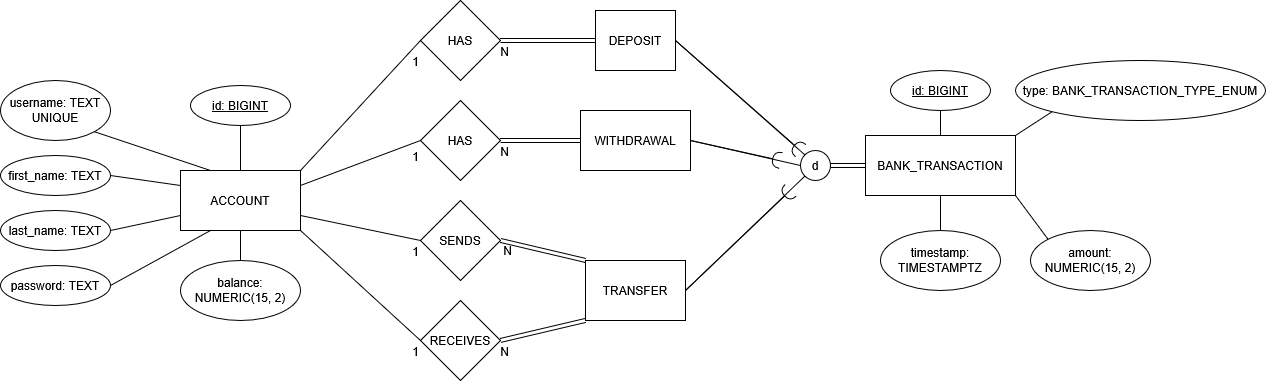

The diagram above was exported from draw.io. Its source (the exported page's mxGraphModel, read from the mxfile embedded in the PNG):
<mxGraphModel dx="2171" dy="686" grid="1" gridSize="10" guides="1" tooltips="1" connect="1" arrows="1" fold="1" page="1" pageScale="1" pageWidth="850" pageHeight="1100" math="0" shadow="0">
  <root>
    <mxCell id="0" />
    <mxCell id="1" parent="0" />
    <mxCell id="l2dxpFUoDwW1OAxdEkuN-1" parent="1" style="rounded=0;whiteSpace=wrap;html=1;" value="ACCOUNT" vertex="1">
      <mxGeometry height="60" width="120" x="130" y="260" as="geometry" />
    </mxCell>
    <mxCell id="l2dxpFUoDwW1OAxdEkuN-2" parent="1" style="rounded=0;whiteSpace=wrap;html=1;" value="BANK_TRANSACTION" vertex="1">
      <mxGeometry height="60" width="150" x="815" y="225" as="geometry" />
    </mxCell>
    <mxCell id="l2dxpFUoDwW1OAxdEkuN-3" parent="1" style="rhombus;whiteSpace=wrap;html=1;shapeInside=1;" value="HAS" vertex="1">
      <mxGeometry height="80" width="80" x="370" y="90" as="geometry" />
    </mxCell>
    <mxCell id="l2dxpFUoDwW1OAxdEkuN-6" edge="1" parent="1" source="l2dxpFUoDwW1OAxdEkuN-1" style="endArrow=none;html=1;rounded=0;entryX=0;entryY=0.5;entryDx=0;entryDy=0;exitX=1;exitY=0;exitDx=0;exitDy=0;" target="l2dxpFUoDwW1OAxdEkuN-3" value="">
      <mxGeometry relative="1" as="geometry">
        <mxPoint x="390" y="260" as="sourcePoint" />
        <mxPoint x="449.6399999999999" y="309.74" as="targetPoint" />
      </mxGeometry>
    </mxCell>
    <mxCell id="l2dxpFUoDwW1OAxdEkuN-7" connectable="0" parent="l2dxpFUoDwW1OAxdEkuN-6" style="resizable=0;html=1;whiteSpace=wrap;align=right;verticalAlign=bottom;" value="1" vertex="1">
      <mxGeometry relative="1" x="1" as="geometry">
        <mxPoint y="30" as="offset" />
      </mxGeometry>
    </mxCell>
    <mxCell id="l2dxpFUoDwW1OAxdEkuN-8" edge="1" parent="1" source="l2dxpFUoDwW1OAxdEkuN-3" style="shape=link;html=1;rounded=0;exitX=1;exitY=0.5;exitDx=0;exitDy=0;entryX=0;entryY=0.5;entryDx=0;entryDy=0;" target="xyCwfSbXMg7VraAQe5g8-19" value="">
      <mxGeometry relative="1" as="geometry">
        <mxPoint x="350" y="309.74" as="sourcePoint" />
        <mxPoint x="410" y="300" as="targetPoint" />
      </mxGeometry>
    </mxCell>
    <mxCell id="l2dxpFUoDwW1OAxdEkuN-9" connectable="0" parent="l2dxpFUoDwW1OAxdEkuN-8" style="resizable=0;html=1;whiteSpace=wrap;align=right;verticalAlign=bottom;" value="N" vertex="1">
      <mxGeometry relative="1" x="1" as="geometry">
        <mxPoint x="-85" y="20" as="offset" />
      </mxGeometry>
    </mxCell>
    <mxCell id="l2dxpFUoDwW1OAxdEkuN-10" parent="1" style="ellipse;whiteSpace=wrap;html=1;align=center;fontStyle=4;" value="id: BIGINT" vertex="1">
      <mxGeometry height="40" width="100" x="140" y="175" as="geometry" />
    </mxCell>
    <mxCell id="l2dxpFUoDwW1OAxdEkuN-11" parent="1" style="ellipse;whiteSpace=wrap;html=1;align=center;" value="username: TEXT UNIQUE" vertex="1">
      <mxGeometry height="60" width="110" x="-50" y="170" as="geometry" />
    </mxCell>
    <mxCell id="l2dxpFUoDwW1OAxdEkuN-13" parent="1" style="ellipse;whiteSpace=wrap;html=1;align=center;" value="balance: NUMERIC(15, 2)" vertex="1">
      <mxGeometry height="60" width="120" x="130" y="350" as="geometry" />
    </mxCell>
    <mxCell id="l2dxpFUoDwW1OAxdEkuN-15" edge="1" parent="1" source="l2dxpFUoDwW1OAxdEkuN-10" style="endArrow=none;html=1;rounded=0;entryX=0.5;entryY=0;entryDx=0;entryDy=0;exitX=0.5;exitY=1;exitDx=0;exitDy=0;" target="l2dxpFUoDwW1OAxdEkuN-1" value="">
      <mxGeometry relative="1" as="geometry">
        <mxPoint x="100" y="239.66" as="sourcePoint" />
        <mxPoint x="260" y="239.66" as="targetPoint" />
      </mxGeometry>
    </mxCell>
    <mxCell id="l2dxpFUoDwW1OAxdEkuN-16" edge="1" parent="1" source="l2dxpFUoDwW1OAxdEkuN-11" style="endArrow=none;html=1;rounded=0;entryX=0.25;entryY=0;entryDx=0;entryDy=0;exitX=1;exitY=1;exitDx=0;exitDy=0;" target="l2dxpFUoDwW1OAxdEkuN-1" value="">
      <mxGeometry relative="1" as="geometry">
        <mxPoint x="100" y="289.66" as="sourcePoint" />
        <mxPoint x="260" y="289.66" as="targetPoint" />
      </mxGeometry>
    </mxCell>
    <mxCell id="l2dxpFUoDwW1OAxdEkuN-17" edge="1" parent="1" source="xyCwfSbXMg7VraAQe5g8-4" style="endArrow=none;html=1;rounded=0;exitX=1;exitY=0.5;exitDx=0;exitDy=0;entryX=0.25;entryY=1;entryDx=0;entryDy=0;" target="l2dxpFUoDwW1OAxdEkuN-1" value="">
      <mxGeometry relative="1" as="geometry">
        <mxPoint x="220" y="310" as="sourcePoint" />
        <mxPoint x="380" y="310" as="targetPoint" />
      </mxGeometry>
    </mxCell>
    <mxCell id="l2dxpFUoDwW1OAxdEkuN-18" parent="1" style="ellipse;whiteSpace=wrap;html=1;align=center;fontStyle=4;" value="id: BIGINT" vertex="1">
      <mxGeometry height="40" width="100" x="840" y="160" as="geometry" />
    </mxCell>
    <mxCell id="l2dxpFUoDwW1OAxdEkuN-19" parent="1" style="ellipse;whiteSpace=wrap;html=1;align=center;" value="amount: NUMERIC(15, 2)" vertex="1">
      <mxGeometry height="60" width="120" x="980" y="320" as="geometry" />
    </mxCell>
    <mxCell id="l2dxpFUoDwW1OAxdEkuN-20" parent="1" style="ellipse;whiteSpace=wrap;html=1;align=center;" value="timestamp: TIMESTAMPTZ" vertex="1">
      <mxGeometry height="60" width="120" x="830" y="320" as="geometry" />
    </mxCell>
    <mxCell id="l2dxpFUoDwW1OAxdEkuN-22" edge="1" parent="1" source="l2dxpFUoDwW1OAxdEkuN-18" style="endArrow=none;html=1;rounded=0;exitX=0.5;exitY=1;exitDx=0;exitDy=0;entryX=0.5;entryY=0;entryDx=0;entryDy=0;" target="l2dxpFUoDwW1OAxdEkuN-2" value="">
      <mxGeometry relative="1" as="geometry">
        <mxPoint x="635" y="255" as="sourcePoint" />
        <mxPoint x="795" y="255" as="targetPoint" />
      </mxGeometry>
    </mxCell>
    <mxCell id="l2dxpFUoDwW1OAxdEkuN-24" edge="1" parent="1" source="l2dxpFUoDwW1OAxdEkuN-2" style="endArrow=none;html=1;rounded=0;entryX=0;entryY=0;entryDx=0;entryDy=0;exitX=1;exitY=1;exitDx=0;exitDy=0;" target="l2dxpFUoDwW1OAxdEkuN-19" value="">
      <mxGeometry relative="1" as="geometry">
        <mxPoint x="635" y="255" as="sourcePoint" />
        <mxPoint x="795" y="255" as="targetPoint" />
      </mxGeometry>
    </mxCell>
    <mxCell id="l2dxpFUoDwW1OAxdEkuN-25" edge="1" parent="1" source="l2dxpFUoDwW1OAxdEkuN-20" style="endArrow=none;html=1;rounded=0;exitX=0.5;exitY=0;exitDx=0;exitDy=0;entryX=0.5;entryY=1;entryDx=0;entryDy=0;" target="l2dxpFUoDwW1OAxdEkuN-2" value="">
      <mxGeometry relative="1" as="geometry">
        <mxPoint x="635" y="255" as="sourcePoint" />
        <mxPoint x="795" y="255" as="targetPoint" />
      </mxGeometry>
    </mxCell>
    <mxCell id="xyCwfSbXMg7VraAQe5g8-4" parent="1" style="ellipse;whiteSpace=wrap;html=1;align=center;" value="password: TEXT" vertex="1">
      <mxGeometry height="40" width="110" x="-50" y="355" as="geometry" />
    </mxCell>
    <mxCell id="xyCwfSbXMg7VraAQe5g8-6" edge="1" parent="1" source="l2dxpFUoDwW1OAxdEkuN-13" style="endArrow=none;html=1;rounded=0;exitX=0.5;exitY=0;exitDx=0;exitDy=0;entryX=0.5;entryY=1;entryDx=0;entryDy=0;" target="l2dxpFUoDwW1OAxdEkuN-1" value="">
      <mxGeometry relative="1" as="geometry">
        <mxPoint x="165" y="370" as="sourcePoint" />
        <mxPoint x="160" y="330" as="targetPoint" />
      </mxGeometry>
    </mxCell>
    <mxCell id="xyCwfSbXMg7VraAQe5g8-17" edge="1" parent="1" source="xyCwfSbXMg7VraAQe5g8-18" style="shape=link;html=1;rounded=0;entryX=0;entryY=0.5;entryDx=0;entryDy=0;exitX=1;exitY=0.5;exitDx=0;exitDy=0;" target="l2dxpFUoDwW1OAxdEkuN-2" value="">
      <mxGeometry relative="1" width="100" as="geometry">
        <mxPoint x="885" y="345" as="sourcePoint" />
        <mxPoint x="945" y="385" as="targetPoint" />
      </mxGeometry>
    </mxCell>
    <mxCell id="xyCwfSbXMg7VraAQe5g8-18" parent="1" style="ellipse;whiteSpace=wrap;html=1;shapeInside=1;aspect=fixed;" value="d" vertex="1">
      <mxGeometry height="30" width="30" x="750" y="240" as="geometry" />
    </mxCell>
    <mxCell id="xyCwfSbXMg7VraAQe5g8-19" parent="1" style="rounded=0;whiteSpace=wrap;html=1;" value="DEPOSIT" vertex="1">
      <mxGeometry height="60" width="80" x="545" y="100" as="geometry" />
    </mxCell>
    <mxCell id="xyCwfSbXMg7VraAQe5g8-20" parent="1" style="rounded=0;whiteSpace=wrap;html=1;" value="TRANSFER" vertex="1">
      <mxGeometry height="60" width="100" x="535" y="350" as="geometry" />
    </mxCell>
    <mxCell id="xyCwfSbXMg7VraAQe5g8-21" parent="1" style="rhombus;whiteSpace=wrap;html=1;shapeInside=1;" value="SENDS" vertex="1">
      <mxGeometry height="80" width="80" x="370" y="290" as="geometry" />
    </mxCell>
    <mxCell id="xyCwfSbXMg7VraAQe5g8-22" parent="1" style="rhombus;whiteSpace=wrap;html=1;shapeInside=1;" value="RECEIVES" vertex="1">
      <mxGeometry height="80" width="80" x="370" y="390" as="geometry" />
    </mxCell>
    <mxCell id="xyCwfSbXMg7VraAQe5g8-23" edge="1" parent="1" source="l2dxpFUoDwW1OAxdEkuN-1" style="endArrow=none;html=1;rounded=0;exitX=1;exitY=0.75;exitDx=0;exitDy=0;entryX=0;entryY=0.5;entryDx=0;entryDy=0;" target="xyCwfSbXMg7VraAQe5g8-21" value="">
      <mxGeometry height="50" relative="1" width="50" as="geometry">
        <mxPoint x="540" y="360" as="sourcePoint" />
        <mxPoint x="590" y="310" as="targetPoint" />
      </mxGeometry>
    </mxCell>
    <mxCell id="xyCwfSbXMg7VraAQe5g8-24" edge="1" parent="1" source="l2dxpFUoDwW1OAxdEkuN-1" style="endArrow=none;html=1;rounded=0;exitX=1;exitY=1;exitDx=0;exitDy=0;entryX=0;entryY=0.5;entryDx=0;entryDy=0;" target="xyCwfSbXMg7VraAQe5g8-22" value="">
      <mxGeometry height="50" relative="1" width="50" as="geometry">
        <mxPoint x="540" y="360" as="sourcePoint" />
        <mxPoint x="590" y="310" as="targetPoint" />
      </mxGeometry>
    </mxCell>
    <mxCell id="xyCwfSbXMg7VraAQe5g8-25" connectable="0" parent="1" style="resizable=0;html=1;whiteSpace=wrap;align=right;verticalAlign=bottom;" value="1" vertex="1">
      <mxGeometry x="370" y="255" as="geometry" />
    </mxCell>
    <mxCell id="xyCwfSbXMg7VraAQe5g8-26" connectable="0" parent="1" style="resizable=0;html=1;whiteSpace=wrap;align=right;verticalAlign=bottom;" value="1" vertex="1">
      <mxGeometry x="370" y="350" as="geometry" />
    </mxCell>
    <mxCell id="xyCwfSbXMg7VraAQe5g8-27" edge="1" parent="1" source="xyCwfSbXMg7VraAQe5g8-21" style="shape=link;html=1;rounded=0;exitX=1;exitY=0.5;exitDx=0;exitDy=0;entryX=0;entryY=0;entryDx=0;entryDy=0;" target="xyCwfSbXMg7VraAQe5g8-20" value="">
      <mxGeometry relative="1" width="100" as="geometry">
        <mxPoint x="520" y="340" as="sourcePoint" />
        <mxPoint x="620" y="340" as="targetPoint" />
      </mxGeometry>
    </mxCell>
    <mxCell id="xyCwfSbXMg7VraAQe5g8-28" edge="1" parent="1" source="xyCwfSbXMg7VraAQe5g8-22" style="shape=link;html=1;rounded=0;exitX=1;exitY=0.5;exitDx=0;exitDy=0;entryX=0;entryY=1;entryDx=0;entryDy=0;" target="xyCwfSbXMg7VraAQe5g8-20" value="">
      <mxGeometry relative="1" width="100" as="geometry">
        <mxPoint x="520" y="340" as="sourcePoint" />
        <mxPoint x="620" y="340" as="targetPoint" />
      </mxGeometry>
    </mxCell>
    <mxCell id="xyCwfSbXMg7VraAQe5g8-29" connectable="0" parent="1" style="resizable=0;html=1;whiteSpace=wrap;align=right;verticalAlign=bottom;" value="N" vertex="1">
      <mxGeometry x="490" y="260" as="geometry">
        <mxPoint x="-27" y="89" as="offset" />
      </mxGeometry>
    </mxCell>
    <mxCell id="xyCwfSbXMg7VraAQe5g8-30" connectable="0" parent="1" style="resizable=0;html=1;whiteSpace=wrap;align=right;verticalAlign=bottom;" value="N" vertex="1">
      <mxGeometry x="460" y="450" as="geometry" />
    </mxCell>
    <mxCell id="233oCHKELaGCLD5nJPEE-1" parent="1" style="ellipse;whiteSpace=wrap;html=1;align=center;" value="first_name: TEXT" vertex="1">
      <mxGeometry height="40" width="110" x="-50" y="245" as="geometry" />
    </mxCell>
    <mxCell id="233oCHKELaGCLD5nJPEE-2" parent="1" style="ellipse;whiteSpace=wrap;html=1;align=center;" value="last_name: TEXT" vertex="1">
      <mxGeometry height="40" width="110" x="-50" y="300" as="geometry" />
    </mxCell>
    <mxCell id="233oCHKELaGCLD5nJPEE-5" edge="1" parent="1" source="233oCHKELaGCLD5nJPEE-1" style="endArrow=none;html=1;rounded=0;exitX=1;exitY=0.5;exitDx=0;exitDy=0;entryX=0;entryY=0.25;entryDx=0;entryDy=0;" target="l2dxpFUoDwW1OAxdEkuN-1" value="">
      <mxGeometry relative="1" as="geometry">
        <mxPoint x="75" y="345" as="sourcePoint" />
        <mxPoint x="120" y="295" as="targetPoint" />
      </mxGeometry>
    </mxCell>
    <mxCell id="233oCHKELaGCLD5nJPEE-6" edge="1" parent="1" source="233oCHKELaGCLD5nJPEE-2" style="endArrow=none;html=1;rounded=0;exitX=1;exitY=0.5;exitDx=0;exitDy=0;entryX=0;entryY=0.75;entryDx=0;entryDy=0;" target="l2dxpFUoDwW1OAxdEkuN-1" value="">
      <mxGeometry relative="1" as="geometry">
        <mxPoint x="70" y="340" as="sourcePoint" />
        <mxPoint x="110" y="340" as="targetPoint" />
      </mxGeometry>
    </mxCell>
    <mxCell id="233oCHKELaGCLD5nJPEE-7" parent="1" style="ellipse;whiteSpace=wrap;html=1;align=center;" value="type: BANK_TRANSACTION_TYPE_ENUM" vertex="1">
      <mxGeometry height="60" width="250" x="965" y="150" as="geometry" />
    </mxCell>
    <mxCell id="233oCHKELaGCLD5nJPEE-8" edge="1" parent="1" source="l2dxpFUoDwW1OAxdEkuN-2" style="endArrow=none;html=1;rounded=0;entryX=0;entryY=1;entryDx=0;entryDy=0;exitX=1;exitY=0;exitDx=0;exitDy=0;" target="233oCHKELaGCLD5nJPEE-7" value="">
      <mxGeometry relative="1" as="geometry">
        <mxPoint x="1010" y="215" as="sourcePoint" />
        <mxPoint x="1025" y="380" as="targetPoint" />
      </mxGeometry>
    </mxCell>
    <mxCell id="233oCHKELaGCLD5nJPEE-10" parent="1" style="ellipse;whiteSpace=wrap;html=1;align=center;aspect=fixed;fillColor=none;strokeColor=none;resizable=0;perimeter=centerPerimeter;rotatable=0;allowArrows=0;points=[];outlineConnect=1;" value="" vertex="1">
      <mxGeometry height="10" width="10" x="690" y="400" as="geometry" />
    </mxCell>
    <mxCell id="233oCHKELaGCLD5nJPEE-11" parent="1" style="rounded=0;whiteSpace=wrap;html=1;" value="WITHDRAWAL" vertex="1">
      <mxGeometry height="60" width="110" x="530" y="200" as="geometry" />
    </mxCell>
    <mxCell id="233oCHKELaGCLD5nJPEE-13" parent="1" style="rhombus;whiteSpace=wrap;html=1;shapeInside=1;" value="HAS" vertex="1">
      <mxGeometry height="80" width="80" x="370" y="190" as="geometry" />
    </mxCell>
    <mxCell id="233oCHKELaGCLD5nJPEE-14" edge="1" parent="1" source="l2dxpFUoDwW1OAxdEkuN-1" style="endArrow=none;html=1;rounded=0;exitX=1;exitY=0.25;exitDx=0;exitDy=0;entryX=0;entryY=0.5;entryDx=0;entryDy=0;" target="233oCHKELaGCLD5nJPEE-13" value="">
      <mxGeometry height="50" relative="1" width="50" as="geometry">
        <mxPoint x="340" y="310" as="sourcePoint" />
        <mxPoint x="390" y="345" as="targetPoint" />
      </mxGeometry>
    </mxCell>
    <mxCell id="233oCHKELaGCLD5nJPEE-15" edge="1" parent="1" source="233oCHKELaGCLD5nJPEE-13" style="shape=link;html=1;rounded=0;entryX=0;entryY=0.5;entryDx=0;entryDy=0;exitX=1;exitY=0.5;exitDx=0;exitDy=0;" target="233oCHKELaGCLD5nJPEE-11" value="">
      <mxGeometry relative="1" as="geometry">
        <mxPoint x="460" y="200" as="sourcePoint" />
        <mxPoint x="545" y="205" as="targetPoint" />
      </mxGeometry>
    </mxCell>
    <mxCell id="233oCHKELaGCLD5nJPEE-16" connectable="0" parent="233oCHKELaGCLD5nJPEE-15" style="resizable=0;html=1;whiteSpace=wrap;align=right;verticalAlign=bottom;" value="N" vertex="1">
      <mxGeometry relative="1" x="0.9972" as="geometry">
        <mxPoint x="-70" y="20" as="offset" />
      </mxGeometry>
    </mxCell>
    <mxCell id="233oCHKELaGCLD5nJPEE-9" edge="1" parent="1" source="233oCHKELaGCLD5nJPEE-11" style="rounded=0;orthogonalLoop=1;jettySize=auto;html=1;endArrow=halfCircle;endFill=0;endSize=6;strokeWidth=1;sketch=0;fontSize=12;curved=1;exitX=1;exitY=0.5;exitDx=0;exitDy=0;" value="">
      <mxGeometry relative="1" as="geometry">
        <mxPoint x="677.5" y="257.5" as="sourcePoint" />
        <mxPoint x="730" y="250" as="targetPoint" />
      </mxGeometry>
    </mxCell>
    <mxCell id="233oCHKELaGCLD5nJPEE-17" edge="1" parent="1" source="233oCHKELaGCLD5nJPEE-11" style="endArrow=none;html=1;rounded=0;entryX=0;entryY=0.5;entryDx=0;entryDy=0;exitX=1;exitY=0.5;exitDx=0;exitDy=0;" target="xyCwfSbXMg7VraAQe5g8-18" value="">
      <mxGeometry height="50" relative="1" width="50" as="geometry">
        <mxPoint x="720" y="250" as="sourcePoint" />
        <mxPoint x="730" y="250" as="targetPoint" />
      </mxGeometry>
    </mxCell>
    <mxCell id="233oCHKELaGCLD5nJPEE-20" edge="1" parent="1" source="xyCwfSbXMg7VraAQe5g8-20" style="endArrow=none;html=1;rounded=0;entryX=0;entryY=1;entryDx=0;entryDy=0;exitX=1;exitY=0.5;exitDx=0;exitDy=0;" target="xyCwfSbXMg7VraAQe5g8-18" value="">
      <mxGeometry height="50" relative="1" width="50" as="geometry">
        <mxPoint x="710" y="240" as="sourcePoint" />
        <mxPoint x="820" y="265" as="targetPoint" />
      </mxGeometry>
    </mxCell>
    <mxCell id="233oCHKELaGCLD5nJPEE-21" edge="1" parent="1" source="xyCwfSbXMg7VraAQe5g8-20" style="rounded=0;orthogonalLoop=1;jettySize=auto;html=1;endArrow=halfCircle;endFill=0;endSize=6;strokeWidth=1;sketch=0;fontSize=12;curved=1;exitX=1;exitY=0.5;exitDx=0;exitDy=0;" value="">
      <mxGeometry relative="1" as="geometry">
        <mxPoint x="640" y="380" as="sourcePoint" />
        <mxPoint x="740" y="280" as="targetPoint" />
      </mxGeometry>
    </mxCell>
    <mxCell id="233oCHKELaGCLD5nJPEE-22" edge="1" parent="1" source="xyCwfSbXMg7VraAQe5g8-19" style="endArrow=none;html=1;rounded=0;entryX=0;entryY=0;entryDx=0;entryDy=0;exitX=1;exitY=0.5;exitDx=0;exitDy=0;" target="xyCwfSbXMg7VraAQe5g8-18" value="">
      <mxGeometry height="50" relative="1" width="50" as="geometry">
        <mxPoint x="630" y="280" as="sourcePoint" />
        <mxPoint x="740" y="305" as="targetPoint" />
      </mxGeometry>
    </mxCell>
    <mxCell id="233oCHKELaGCLD5nJPEE-23" edge="1" parent="1" source="xyCwfSbXMg7VraAQe5g8-19" style="rounded=0;orthogonalLoop=1;jettySize=auto;html=1;endArrow=halfCircle;endFill=0;endSize=6;strokeWidth=1;sketch=0;fontSize=12;curved=1;exitX=1;exitY=0.5;exitDx=0;exitDy=0;" value="">
      <mxGeometry relative="1" as="geometry">
        <mxPoint x="675" y="195" as="sourcePoint" />
        <mxPoint x="750" y="240" as="targetPoint" />
      </mxGeometry>
    </mxCell>
    <mxCell id="233oCHKELaGCLD5nJPEE-24" parent="1" style="ellipse;whiteSpace=wrap;html=1;align=center;aspect=fixed;fillColor=none;strokeColor=none;resizable=0;perimeter=centerPerimeter;rotatable=0;allowArrows=0;points=[];outlineConnect=1;" value="" vertex="1">
      <mxGeometry height="10" width="10" x="650" y="190" as="geometry" />
    </mxCell>
    <mxCell id="233oCHKELaGCLD5nJPEE-25" connectable="0" parent="1" style="resizable=0;html=1;whiteSpace=wrap;align=right;verticalAlign=bottom;" value="1" vertex="1">
      <mxGeometry x="370" y="450" as="geometry" />
    </mxCell>
  </root>
</mxGraphModel>